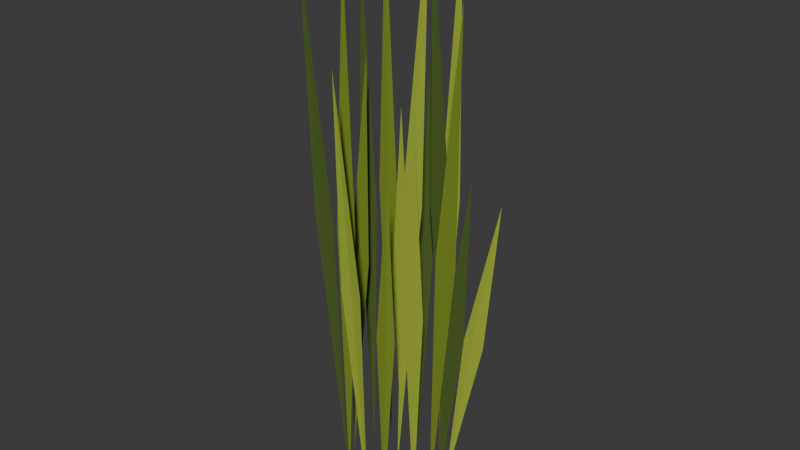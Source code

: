 # Source: meadow_grass.blend  (saved by Blender 5.2.45; exported with 4.5.12 LTS)
import bpy
from mathutils import Matrix  # noqa: F401  (used for matrix-valued properties, if any)

bpy.ops.wm.read_factory_settings(use_empty=True)
scene = bpy.context.scene
scene.name = 'Scene'

# ---- collections
col_collection = bpy.data.collections.new('Collection'); scene.collection.children.link(col_collection)

# ---- materials (node trees are filled in below, after node groups)
mat_leaf_deep = bpy.data.materials.new('Leaf deep')
mat_leaf_deep.diffuse_color = (0.08438, 0.1384, 0.02624, 1.0)
mat_leaf_olive = bpy.data.materials.new('Leaf olive')
mat_leaf_olive.diffuse_color = (0.2016, 0.2831, 0.02732, 1.0)
mat_leaf_sun = bpy.data.materials.new('Leaf sun')
mat_leaf_sun.diffuse_color = (0.3763, 0.4793, 0.04667, 1.0)

# ---- material node trees
mat_leaf_deep.use_nodes = True; mat_leaf_deep.node_tree.nodes.clear()
_N = mat_leaf_deep.node_tree.nodes; _L = mat_leaf_deep.node_tree.links
n0 = _N.new('ShaderNodeBsdfPrincipled'); n0.name = 'Principled BSDF'; n0.location = (-200, 100)
n0.inputs[0].default_value = (0.08438, 0.1384, 0.02624, 1.0)
n0.inputs[2].default_value = 0.75
n0.inputs[10].default_value = 0.005
n0.inputs[13].default_value = 0.25
n1 = _N.new('ShaderNodeOutputMaterial'); n1.name = 'Material Output'; n1.location = (200, 100)
_L.new(n0.outputs[0], n1.inputs[0])
n1.is_active_output = True
mat_leaf_olive.use_nodes = True; mat_leaf_olive.node_tree.nodes.clear()
_N = mat_leaf_olive.node_tree.nodes; _L = mat_leaf_olive.node_tree.links
n0 = _N.new('ShaderNodeBsdfPrincipled'); n0.name = 'Principled BSDF'; n0.location = (-200, 100)
n0.inputs[0].default_value = (0.2016, 0.2831, 0.02732, 1.0)
n0.inputs[2].default_value = 0.75
n0.inputs[10].default_value = 0.005
n0.inputs[13].default_value = 0.25
n1 = _N.new('ShaderNodeOutputMaterial'); n1.name = 'Material Output'; n1.location = (200, 100)
_L.new(n0.outputs[0], n1.inputs[0])
n1.is_active_output = True
mat_leaf_sun.use_nodes = True; mat_leaf_sun.node_tree.nodes.clear()
_N = mat_leaf_sun.node_tree.nodes; _L = mat_leaf_sun.node_tree.links
n0 = _N.new('ShaderNodeBsdfPrincipled'); n0.name = 'Principled BSDF'; n0.location = (-200, 100)
n0.inputs[0].default_value = (0.3763, 0.4793, 0.04667, 1.0)
n0.inputs[2].default_value = 0.75
n0.inputs[10].default_value = 0.005
n0.inputs[13].default_value = 0.25
n1 = _N.new('ShaderNodeOutputMaterial'); n1.name = 'Material Output'; n1.location = (200, 100)
_L.new(n0.outputs[0], n1.inputs[0])
n1.is_active_output = True

# ---- world
world_world = bpy.data.worlds.new('World'); scene.world = world_world
world_world.use_nodes = True; world_world.node_tree.nodes.clear()
_N = world_world.node_tree.nodes; _L = world_world.node_tree.links
n0 = _N.new('ShaderNodeOutputWorld'); n0.name = 'World Output'; n0.location = (200, 100)
n1 = _N.new('ShaderNodeBackground'); n1.name = 'Background'; n1.location = (-200, 100)
n1.inputs[0].default_value = (0.05088, 0.05088, 0.05088, 1.0)
_L.new(n1.outputs[0], n0.inputs[0])
n0.is_active_output = True
world_world.color = (0.05088, 0.05088, 0.05088)
world_world.sun_shadow_jitter_overblur = 0.0

# ---- meshes
me_folded_grass_blade = bpy.data.meshes.new('Folded grass blade')
me_folded_grass_blade.from_pydata([(0.08, 0.0, 0.0), (0.08762, 0.0, 0.2847), (0.1263, 0.0, 0.5345), (0.1215, 0.0, 0.2818), (0.1046, 0.0, 0.3033)], [], [(0, 1, 4), (1, 2, 4), (2, 3, 4), (3, 0, 4)])
me_folded_grass_blade.materials.append(mat_leaf_deep)
me_folded_grass_blade.update()
me_folded_grass_blade_001 = bpy.data.meshes.new('Folded grass blade.001')
me_folded_grass_blade_001.from_pydata([(-0.05899, 0.05404, 0.0), (-0.09025, 0.06711, 0.4436), (-0.08592, 0.07871, 0.838), (-0.05627, 0.06711, 0.4447), (-0.07326, 0.06711, 0.4641)], [], [(0, 1, 4), (1, 2, 4), (2, 3, 4), (3, 0, 4)])
me_folded_grass_blade_001.materials.append(mat_leaf_olive)
me_folded_grass_blade_001.update()
me_folded_grass_blade_002 = bpy.data.meshes.new('Folded grass blade.002')
me_folded_grass_blade_002.from_pydata([(0.006994, -0.07969, 0.0), (-0.007387, -0.1095, 0.3704), (0.01194, -0.136, 0.6986), (0.02661, -0.1095, 0.3701), (0.009613, -0.1095, 0.3903)], [], [(0, 4, 1), (1, 4, 2), (2, 4, 3), (3, 4, 0)])
me_folded_grass_blade_002.materials.append(mat_leaf_sun)
me_folded_grass_blade_002.update()
me_folded_grass_blade_003 = bpy.data.meshes.new('Folded grass blade.003')
me_folded_grass_blade_003.from_pydata([(0.04868, 0.06349, 0.0), (0.02071, 0.04918, 0.452), (0.02797, 0.03648, 0.8535), (0.0547, 0.04918, 0.4528), (0.0377, 0.04918, 0.4724)], [], [(0, 1, 4), (1, 2, 4), (2, 3, 4), (3, 0, 4)])
me_folded_grass_blade_003.materials.append(mat_leaf_deep)
me_folded_grass_blade_003.update()
me_folded_grass_blade_004 = bpy.data.meshes.new('Folded grass blade.004')
me_folded_grass_blade_004.from_pydata([(-0.07878, -0.01393, 0.0), (-0.07853, -0.01089, 0.3586), (-0.04627, -0.008185, 0.6751), (-0.04457, -0.01089, 0.357), (-0.06155, -0.01089, 0.3778)], [], [(0, 4, 1), (1, 4, 2), (2, 4, 3), (3, 4, 0)])
me_folded_grass_blade_004.materials.append(mat_leaf_olive)
me_folded_grass_blade_004.update()
me_folded_grass_blade_005 = bpy.data.meshes.new('Folded grass blade.005')
me_folded_grass_blade_005.from_pydata([(0.0675, -0.04294, 0.0), (0.0462, -0.04021, 0.3249), (0.05939, -0.03778, 0.6134), (0.0802, -0.04021, 0.3253), (0.0632, -0.04021, 0.3451)], [], [(0, 4, 1), (1, 4, 2), (2, 4, 3), (3, 4, 0)])
me_folded_grass_blade_005.materials.append(mat_leaf_sun)
me_folded_grass_blade_005.update()
me_folded_grass_blade_006 = bpy.data.meshes.new('Folded grass blade.006')
me_folded_grass_blade_006.from_pydata([(-0.02077, 0.07726, 0.0), (-0.04273, 0.09574, 0.352), (-0.03014, 0.1121, 0.6646), (-0.008737, 0.09574, 0.3525), (-0.02574, 0.09574, 0.3722)], [], [(0, 1, 4), (1, 2, 4), (2, 3, 4), (3, 0, 4)])
me_folded_grass_blade_006.materials.append(mat_leaf_deep)
me_folded_grass_blade_006.update()
me_folded_grass_blade_007 = bpy.data.meshes.new('Folded grass blade.007')
me_folded_grass_blade_007.from_pydata([(-0.03687, -0.071, 0.0), (-0.05201, -0.06741, 0.437), (-0.03337, -0.06424, 0.8243), (-0.01801, -0.06741, 0.4368), (-0.03501, -0.06741, 0.4569)], [], [(0, 4, 1), (1, 4, 2), (2, 4, 3), (3, 4, 0)])
me_folded_grass_blade_007.materials.append(mat_leaf_olive)
me_folded_grass_blade_007.update()
me_folded_grass_blade_008 = bpy.data.meshes.new('Folded grass blade.008')
me_folded_grass_blade_008.from_pydata([(0.07515, 0.02744, 0.0), (0.0931, 0.04015, 0.2592), (0.1408, 0.05142, 0.4847), (0.1268, 0.04015, 0.2546), (0.1099, 0.04015, 0.2769)], [], [(0, 1, 4), (1, 2, 4), (2, 3, 4), (3, 0, 4)])
me_folded_grass_blade_008.materials.append(mat_leaf_sun)
me_folded_grass_blade_008.update()
me_folded_grass_blade_009 = bpy.data.meshes.new('Folded grass blade.009')
me_folded_grass_blade_009.from_pydata([(-0.07395, 0.03053, 0.0), (-0.1021, 0.03513, 0.4198), (-0.09501, 0.03922, 0.7928), (-0.06812, 0.03513, 0.4207), (-0.08511, 0.03513, 0.4402)], [], [(0, 1, 4), (1, 2, 4), (2, 3, 4), (3, 0, 4)])
me_folded_grass_blade_009.materials.append(mat_leaf_deep)
me_folded_grass_blade_009.update()
me_folded_grass_blade_010 = bpy.data.meshes.new('Folded grass blade.010')
me_folded_grass_blade_010.from_pydata([(0.03391, -0.07246, 0.0), (0.01028, -0.0583, 0.2778), (0.0214, -0.04574, 0.525), (0.04427, -0.0583, 0.2786), (0.02728, -0.0583, 0.2982)], [], [(0, 4, 1), (1, 4, 2), (2, 4, 3), (3, 4, 0)])
me_folded_grass_blade_010.materials.append(mat_leaf_olive)
me_folded_grass_blade_010.update()
me_folded_grass_blade_011 = bpy.data.meshes.new('Folded grass blade.011')
me_folded_grass_blade_011.from_pydata([(0.02395, 0.07633, 0.0), (0.01021, 0.08674, 0.4526), (0.03011, 0.09597, 0.8537), (0.04421, 0.08674, 0.4523), (0.02721, 0.08674, 0.4724)], [], [(0, 1, 4), (1, 2, 4), (2, 3, 4), (3, 0, 4)])
me_folded_grass_blade_011.materials.append(mat_leaf_sun)
me_folded_grass_blade_011.update()
me_folded_grass_blade_012 = bpy.data.meshes.new('Folded grass blade.012')
me_folded_grass_blade_012.from_pydata([(-0.06922, -0.04011, 0.0), (-0.1079, -0.05268, 0.4359), (-0.1101, -0.06382, 0.824), (-0.07392, -0.05268, 0.4376), (-0.0909, -0.05268, 0.4567)], [], [(0, 4, 1), (1, 4, 2), (2, 4, 3), (3, 4, 0)])
me_folded_grass_blade_012.materials.append(mat_leaf_deep)
me_folded_grass_blade_012.update()
me_folded_grass_blade_013 = bpy.data.meshes.new('Folded grass blade.013')
me_folded_grass_blade_013.from_pydata([(0.07813, -0.01718, 0.0), (0.08682, -0.02282, 0.4147), (0.1265, -0.02782, 0.7804), (0.1208, -0.02282, 0.4126), (0.1038, -0.02282, 0.4336)], [], [(0, 4, 1), (1, 4, 2), (2, 4, 3), (3, 4, 0)])
me_folded_grass_blade_013.materials.append(mat_leaf_olive)
me_folded_grass_blade_013.update()
me_folded_grass_blade_014 = bpy.data.meshes.new('Folded grass blade.014')
me_folded_grass_blade_014.from_pydata([(-0.04601, 0.06545, 0.0), (-0.06022, 0.06148, 0.3083), (-0.04074, 0.05796, 0.5814), (-0.02622, 0.06148, 0.308), (-0.04322, 0.06148, 0.3281)], [], [(0, 1, 4), (1, 2, 4), (2, 3, 4), (3, 0, 4)])
me_folded_grass_blade_014.materials.append(mat_leaf_sun)
me_folded_grass_blade_014.update()
me_tall_centre_blade = bpy.data.meshes.new('Tall centre blade')
me_tall_centre_blade.from_pydata([(0.0, 0.0, 0.0), (0.001064, 0.0106, 0.4671), (0.035, 0.02, 0.88), (0.03604, 0.0106, 0.4657), (0.01855, 0.0106, 0.4864)], [], [(0, 4, 1), (1, 4, 2), (2, 4, 3), (3, 4, 0)])
me_tall_centre_blade.materials.append(mat_leaf_sun)
me_tall_centre_blade.update()

# ---- objects
ob_folded_grass_blade = bpy.data.objects.new('Folded grass blade', me_folded_grass_blade)
ob_folded_grass_blade_001 = bpy.data.objects.new('Folded grass blade.001', me_folded_grass_blade_001)
ob_folded_grass_blade_002 = bpy.data.objects.new('Folded grass blade.002', me_folded_grass_blade_002)
ob_folded_grass_blade_003 = bpy.data.objects.new('Folded grass blade.003', me_folded_grass_blade_003)
ob_folded_grass_blade_004 = bpy.data.objects.new('Folded grass blade.004', me_folded_grass_blade_004)
ob_folded_grass_blade_005 = bpy.data.objects.new('Folded grass blade.005', me_folded_grass_blade_005)
ob_folded_grass_blade_006 = bpy.data.objects.new('Folded grass blade.006', me_folded_grass_blade_006)
ob_folded_grass_blade_007 = bpy.data.objects.new('Folded grass blade.007', me_folded_grass_blade_007)
ob_folded_grass_blade_008 = bpy.data.objects.new('Folded grass blade.008', me_folded_grass_blade_008)
ob_folded_grass_blade_009 = bpy.data.objects.new('Folded grass blade.009', me_folded_grass_blade_009)
ob_folded_grass_blade_010 = bpy.data.objects.new('Folded grass blade.010', me_folded_grass_blade_010)
ob_folded_grass_blade_011 = bpy.data.objects.new('Folded grass blade.011', me_folded_grass_blade_011)
ob_folded_grass_blade_012 = bpy.data.objects.new('Folded grass blade.012', me_folded_grass_blade_012)
ob_folded_grass_blade_013 = bpy.data.objects.new('Folded grass blade.013', me_folded_grass_blade_013)
ob_folded_grass_blade_014 = bpy.data.objects.new('Folded grass blade.014', me_folded_grass_blade_014)
ob_tall_centre_blade = bpy.data.objects.new('Tall centre blade', me_tall_centre_blade)
ob_meadow_grass = bpy.data.objects.new('meadow_grass', None)

# ---- transforms, parenting, visibility, modifiers, constraints
ob_folded_grass_blade.parent = ob_meadow_grass
ob_folded_grass_blade.location = (0.0, 0.0, 0.0)
ob_folded_grass_blade_001.parent = ob_meadow_grass
ob_folded_grass_blade_001.location = (0.0, 0.0, 0.0)
ob_folded_grass_blade_002.parent = ob_meadow_grass
ob_folded_grass_blade_002.location = (0.0, 0.0, 0.0)
ob_folded_grass_blade_003.parent = ob_meadow_grass
ob_folded_grass_blade_003.location = (0.0, 0.0, 0.0)
ob_folded_grass_blade_004.parent = ob_meadow_grass
ob_folded_grass_blade_004.location = (0.0, 0.0, 0.0)
ob_folded_grass_blade_005.parent = ob_meadow_grass
ob_folded_grass_blade_005.location = (0.0, 0.0, 0.0)
ob_folded_grass_blade_006.parent = ob_meadow_grass
ob_folded_grass_blade_006.location = (0.0, 0.0, 0.0)
ob_folded_grass_blade_007.parent = ob_meadow_grass
ob_folded_grass_blade_007.location = (0.0, 0.0, 0.0)
ob_folded_grass_blade_008.parent = ob_meadow_grass
ob_folded_grass_blade_008.location = (0.0, 0.0, 0.0)
ob_folded_grass_blade_009.parent = ob_meadow_grass
ob_folded_grass_blade_009.location = (0.0, 0.0, 0.0)
ob_folded_grass_blade_010.parent = ob_meadow_grass
ob_folded_grass_blade_010.location = (0.0, 0.0, 0.0)
ob_folded_grass_blade_011.parent = ob_meadow_grass
ob_folded_grass_blade_011.location = (0.0, 0.0, 0.0)
ob_folded_grass_blade_012.parent = ob_meadow_grass
ob_folded_grass_blade_012.location = (0.0, 0.0, 0.0)
ob_folded_grass_blade_013.parent = ob_meadow_grass
ob_folded_grass_blade_013.location = (0.0, 0.0, 0.0)
ob_folded_grass_blade_014.parent = ob_meadow_grass
ob_folded_grass_blade_014.location = (0.0, 0.0, 0.0)
ob_tall_centre_blade.parent = ob_meadow_grass
ob_tall_centre_blade.location = (0.0, 0.0, 0.0)
ob_meadow_grass.location = (0.0, 0.0, 0.0)

# ---- collection membership
col_collection.objects.link(ob_folded_grass_blade)
col_collection.objects.link(ob_folded_grass_blade_001)
col_collection.objects.link(ob_folded_grass_blade_002)
col_collection.objects.link(ob_folded_grass_blade_003)
col_collection.objects.link(ob_folded_grass_blade_004)
col_collection.objects.link(ob_folded_grass_blade_005)
col_collection.objects.link(ob_folded_grass_blade_006)
col_collection.objects.link(ob_folded_grass_blade_007)
col_collection.objects.link(ob_folded_grass_blade_008)
col_collection.objects.link(ob_folded_grass_blade_009)
col_collection.objects.link(ob_folded_grass_blade_010)
col_collection.objects.link(ob_folded_grass_blade_011)
col_collection.objects.link(ob_folded_grass_blade_012)
col_collection.objects.link(ob_folded_grass_blade_013)
col_collection.objects.link(ob_folded_grass_blade_014)
col_collection.objects.link(ob_tall_centre_blade)
col_collection.objects.link(ob_meadow_grass)

# ---- scene / render settings (as saved in the file)
scene.frame_start = 1; scene.frame_end = 250; scene.frame_set(1)
scene.render.engine = 'BLENDER_EEVEE_NEXT'
scene.render.bake_bias = 0.0
scene.render.bake_samples = 0
scene.render.compositor_device = 'GPU'
scene.eevee.use_volume_custom_range = False
scene.eevee.fast_gi_thickness_near = 0.1
scene.eevee.fast_gi_thickness_far = 0.0
scene.eevee.ray_tracing_options.screen_trace_thickness = 0.1
bpy.context.view_layer.update()

# ---- added for rendering (the .blend has no active camera and no usable light): camera, sun
cam_auto = bpy.data.cameras.new('AutoCamera')
cam_auto.lens = 50.0
cam_auto.sensor_width = 36.0
cam_auto.clip_end = 1000.0
ob_auto_camera = bpy.data.objects.new('AutoCamera', cam_auto)
scene.collection.objects.link(ob_auto_camera)
ob_auto_camera.location = (0.892569, -1.06462, 1.14179)
ob_auto_camera.rotation_euler = (1.09748, -7.21219e-08, 0.694738)
scene.camera = ob_auto_camera
light_auto_sun = bpy.data.lights.new('AutoSun', 'SUN')
light_auto_sun.energy = 3.0
light_auto_sun.angle = 0.0523599
ob_auto_sun = bpy.data.objects.new('AutoSun', light_auto_sun)
scene.collection.objects.link(ob_auto_sun)
ob_auto_sun.rotation_euler = (0.872665, 0.174533, 0.523599)
bpy.context.view_layer.update()
